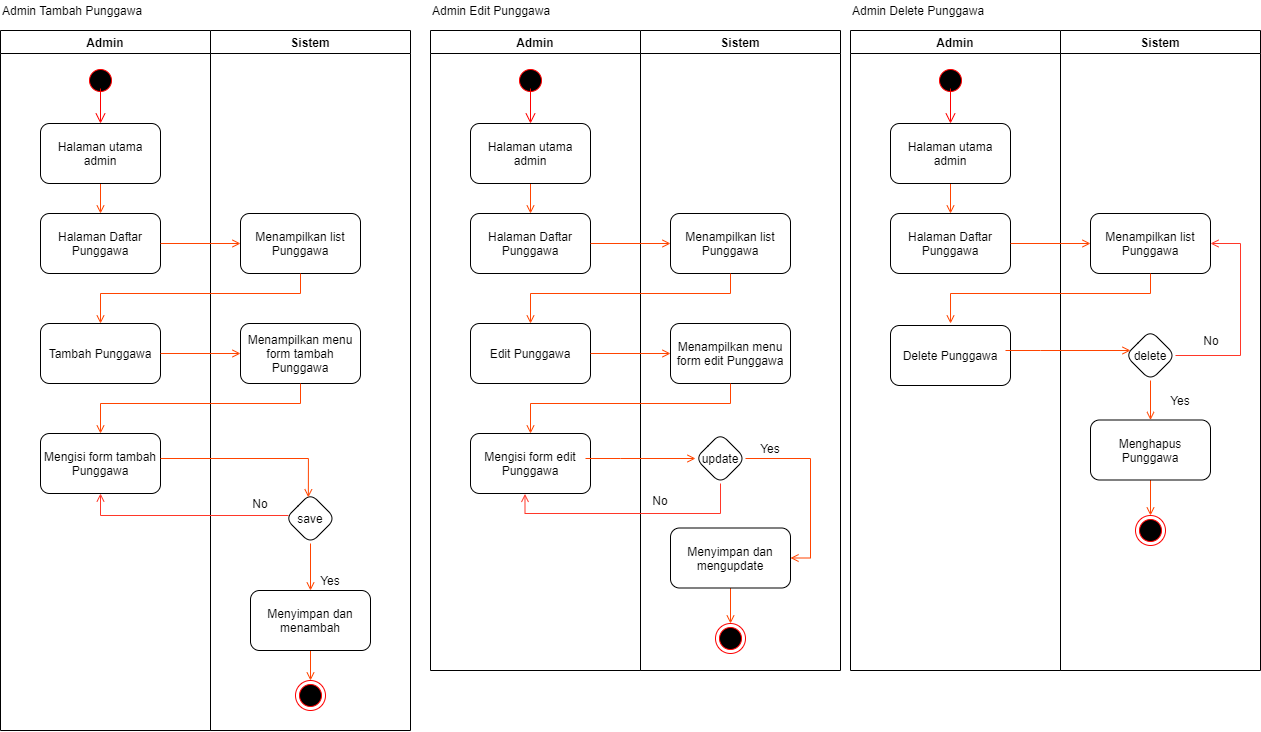

The diagram above was exported from draw.io. Its source (the exported page's mxGraphModel, read from the mxfile embedded in the PNG):
<mxGraphModel dx="1293" dy="604" grid="1" gridSize="10" guides="1" tooltips="1" connect="1" arrows="1" fold="1" page="1" pageScale="1" pageWidth="827" pageHeight="1169" math="0" shadow="0">
  <root>
    <mxCell id="0" />
    <mxCell id="1" parent="0" />
    <mxCell id="luYs9M9s4U51L2gIpAIk-220" value="Admin Tambah Punggawa" style="text;html=1;strokeColor=none;fillColor=none;align=left;verticalAlign=middle;whiteSpace=wrap;rounded=0;" vertex="1" parent="1">
      <mxGeometry x="30" y="40" width="200" height="20" as="geometry" />
    </mxCell>
    <mxCell id="luYs9M9s4U51L2gIpAIk-221" value="Admin" style="swimlane;" vertex="1" parent="1">
      <mxGeometry x="30" y="70" width="210" height="700" as="geometry" />
    </mxCell>
    <mxCell id="luYs9M9s4U51L2gIpAIk-222" value="" style="ellipse;html=1;shape=startState;fillColor=#000000;strokeColor=#ff0000;" vertex="1" parent="luYs9M9s4U51L2gIpAIk-221">
      <mxGeometry x="85" y="35" width="30" height="30" as="geometry" />
    </mxCell>
    <mxCell id="luYs9M9s4U51L2gIpAIk-223" value="" style="edgeStyle=orthogonalEdgeStyle;html=1;verticalAlign=bottom;endArrow=open;endSize=8;strokeColor=#ff0000;" edge="1" parent="luYs9M9s4U51L2gIpAIk-221">
      <mxGeometry relative="1" as="geometry">
        <mxPoint x="100" y="93" as="targetPoint" />
        <mxPoint x="99.99999999999977" y="57.99999999999977" as="sourcePoint" />
      </mxGeometry>
    </mxCell>
    <mxCell id="luYs9M9s4U51L2gIpAIk-224" value="Halaman Daftar Punggawa" style="rounded=1;whiteSpace=wrap;html=1;" vertex="1" parent="luYs9M9s4U51L2gIpAIk-221">
      <mxGeometry x="40" y="183" width="120" height="60" as="geometry" />
    </mxCell>
    <mxCell id="luYs9M9s4U51L2gIpAIk-225" style="edgeStyle=orthogonalEdgeStyle;rounded=0;orthogonalLoop=1;jettySize=auto;html=1;entryX=0.5;entryY=0;entryDx=0;entryDy=0;endArrow=open;endFill=0;strokeColor=#FF4400;" edge="1" parent="luYs9M9s4U51L2gIpAIk-221" source="luYs9M9s4U51L2gIpAIk-226" target="luYs9M9s4U51L2gIpAIk-224">
      <mxGeometry relative="1" as="geometry" />
    </mxCell>
    <mxCell id="luYs9M9s4U51L2gIpAIk-226" value="Halaman utama admin" style="rounded=1;whiteSpace=wrap;html=1;" vertex="1" parent="luYs9M9s4U51L2gIpAIk-221">
      <mxGeometry x="40" y="93" width="120" height="60" as="geometry" />
    </mxCell>
    <mxCell id="luYs9M9s4U51L2gIpAIk-227" value="Tambah Punggawa" style="rounded=1;whiteSpace=wrap;html=1;" vertex="1" parent="luYs9M9s4U51L2gIpAIk-221">
      <mxGeometry x="40" y="293" width="120" height="60" as="geometry" />
    </mxCell>
    <mxCell id="luYs9M9s4U51L2gIpAIk-228" value="Mengisi form tambah Punggawa" style="whiteSpace=wrap;html=1;rounded=1;" vertex="1" parent="luYs9M9s4U51L2gIpAIk-221">
      <mxGeometry x="40" y="403" width="120" height="60" as="geometry" />
    </mxCell>
    <mxCell id="luYs9M9s4U51L2gIpAIk-229" value="Sistem" style="swimlane;" vertex="1" parent="1">
      <mxGeometry x="240" y="70" width="200" height="700" as="geometry" />
    </mxCell>
    <mxCell id="luYs9M9s4U51L2gIpAIk-230" value="Menampilkan list Punggawa" style="whiteSpace=wrap;html=1;rounded=1;" vertex="1" parent="luYs9M9s4U51L2gIpAIk-229">
      <mxGeometry x="30" y="183" width="120" height="60" as="geometry" />
    </mxCell>
    <mxCell id="luYs9M9s4U51L2gIpAIk-231" value="Menampilkan menu form tambah Punggawa" style="whiteSpace=wrap;html=1;rounded=1;" vertex="1" parent="luYs9M9s4U51L2gIpAIk-229">
      <mxGeometry x="30" y="293" width="120" height="60" as="geometry" />
    </mxCell>
    <mxCell id="luYs9M9s4U51L2gIpAIk-232" style="rounded=0;orthogonalLoop=1;jettySize=auto;html=1;endArrow=open;endFill=0;strokeColor=#FF4400;" edge="1" parent="luYs9M9s4U51L2gIpAIk-229" source="luYs9M9s4U51L2gIpAIk-233" target="luYs9M9s4U51L2gIpAIk-235">
      <mxGeometry relative="1" as="geometry" />
    </mxCell>
    <mxCell id="luYs9M9s4U51L2gIpAIk-233" value="save" style="rhombus;whiteSpace=wrap;html=1;rounded=1;" vertex="1" parent="luYs9M9s4U51L2gIpAIk-229">
      <mxGeometry x="75" y="463" width="50" height="50" as="geometry" />
    </mxCell>
    <mxCell id="luYs9M9s4U51L2gIpAIk-234" style="edgeStyle=orthogonalEdgeStyle;rounded=0;orthogonalLoop=1;jettySize=auto;html=1;endArrow=open;endFill=0;strokeColor=#FF4400;" edge="1" parent="luYs9M9s4U51L2gIpAIk-229" source="luYs9M9s4U51L2gIpAIk-235" target="luYs9M9s4U51L2gIpAIk-239">
      <mxGeometry relative="1" as="geometry" />
    </mxCell>
    <mxCell id="luYs9M9s4U51L2gIpAIk-235" value="Menyimpan dan menambah" style="whiteSpace=wrap;html=1;rounded=1;" vertex="1" parent="luYs9M9s4U51L2gIpAIk-229">
      <mxGeometry x="40" y="560" width="120" height="60" as="geometry" />
    </mxCell>
    <mxCell id="luYs9M9s4U51L2gIpAIk-236" value="Yes" style="text;html=1;strokeColor=none;fillColor=none;align=center;verticalAlign=middle;whiteSpace=wrap;rounded=0;" vertex="1" parent="luYs9M9s4U51L2gIpAIk-229">
      <mxGeometry x="100" y="540" width="40" height="20" as="geometry" />
    </mxCell>
    <mxCell id="luYs9M9s4U51L2gIpAIk-237" value="No" style="text;html=1;strokeColor=none;fillColor=none;align=center;verticalAlign=middle;whiteSpace=wrap;rounded=0;" vertex="1" parent="luYs9M9s4U51L2gIpAIk-229">
      <mxGeometry x="30" y="463" width="40" height="20" as="geometry" />
    </mxCell>
    <mxCell id="luYs9M9s4U51L2gIpAIk-238" value="" style="edgeStyle=orthogonalEdgeStyle;rounded=0;orthogonalLoop=1;jettySize=auto;html=1;endArrow=open;endFill=0;strokeColor=#FF4400;entryX=0.457;entryY=0.077;entryDx=0;entryDy=0;entryPerimeter=0;" edge="1" parent="luYs9M9s4U51L2gIpAIk-229" target="luYs9M9s4U51L2gIpAIk-233">
      <mxGeometry relative="1" as="geometry">
        <Array as="points">
          <mxPoint x="98" y="428" />
        </Array>
        <mxPoint x="-50" y="428" as="sourcePoint" />
      </mxGeometry>
    </mxCell>
    <mxCell id="luYs9M9s4U51L2gIpAIk-239" value="" style="ellipse;html=1;shape=endState;fillColor=#000000;strokeColor=#ff0000;" vertex="1" parent="luYs9M9s4U51L2gIpAIk-229">
      <mxGeometry x="85" y="650" width="30" height="30" as="geometry" />
    </mxCell>
    <mxCell id="luYs9M9s4U51L2gIpAIk-240" value="" style="edgeStyle=orthogonalEdgeStyle;rounded=0;orthogonalLoop=1;jettySize=auto;html=1;strokeColor=#FF4400;endArrow=open;endFill=0;" edge="1" parent="1" source="luYs9M9s4U51L2gIpAIk-224" target="luYs9M9s4U51L2gIpAIk-230">
      <mxGeometry relative="1" as="geometry" />
    </mxCell>
    <mxCell id="luYs9M9s4U51L2gIpAIk-241" value="" style="edgeStyle=orthogonalEdgeStyle;rounded=0;orthogonalLoop=1;jettySize=auto;html=1;endArrow=open;endFill=0;strokeColor=#FF4400;" edge="1" parent="1" source="luYs9M9s4U51L2gIpAIk-230" target="luYs9M9s4U51L2gIpAIk-227">
      <mxGeometry relative="1" as="geometry">
        <Array as="points">
          <mxPoint x="330" y="333" />
          <mxPoint x="130" y="333" />
        </Array>
        <mxPoint x="130" y="373" as="targetPoint" />
      </mxGeometry>
    </mxCell>
    <mxCell id="luYs9M9s4U51L2gIpAIk-242" value="" style="edgeStyle=orthogonalEdgeStyle;rounded=0;orthogonalLoop=1;jettySize=auto;html=1;endArrow=open;endFill=0;strokeColor=#FF4400;" edge="1" parent="1" source="luYs9M9s4U51L2gIpAIk-227" target="luYs9M9s4U51L2gIpAIk-231">
      <mxGeometry relative="1" as="geometry" />
    </mxCell>
    <mxCell id="luYs9M9s4U51L2gIpAIk-243" value="" style="edgeStyle=orthogonalEdgeStyle;rounded=0;orthogonalLoop=1;jettySize=auto;html=1;endArrow=open;endFill=0;strokeColor=#FF4400;" edge="1" parent="1" source="luYs9M9s4U51L2gIpAIk-231" target="luYs9M9s4U51L2gIpAIk-228">
      <mxGeometry relative="1" as="geometry">
        <Array as="points">
          <mxPoint x="330" y="443" />
          <mxPoint x="130" y="443" />
        </Array>
      </mxGeometry>
    </mxCell>
    <mxCell id="luYs9M9s4U51L2gIpAIk-244" style="edgeStyle=orthogonalEdgeStyle;rounded=0;orthogonalLoop=1;jettySize=auto;html=1;entryX=0.5;entryY=1;entryDx=0;entryDy=0;endArrow=open;endFill=0;strokeColor=#FF3729;" edge="1" parent="1" source="luYs9M9s4U51L2gIpAIk-233" target="luYs9M9s4U51L2gIpAIk-228">
      <mxGeometry relative="1" as="geometry">
        <Array as="points">
          <mxPoint x="130" y="555" />
        </Array>
      </mxGeometry>
    </mxCell>
    <mxCell id="luYs9M9s4U51L2gIpAIk-245" value="Admin Edit Punggawa" style="text;html=1;strokeColor=none;fillColor=none;align=left;verticalAlign=middle;whiteSpace=wrap;rounded=0;" vertex="1" parent="1">
      <mxGeometry x="460" y="40" width="200" height="20" as="geometry" />
    </mxCell>
    <mxCell id="luYs9M9s4U51L2gIpAIk-246" value="Admin" style="swimlane;" vertex="1" parent="1">
      <mxGeometry x="460" y="70" width="210" height="640" as="geometry" />
    </mxCell>
    <mxCell id="luYs9M9s4U51L2gIpAIk-247" value="" style="ellipse;html=1;shape=startState;fillColor=#000000;strokeColor=#ff0000;" vertex="1" parent="luYs9M9s4U51L2gIpAIk-246">
      <mxGeometry x="85" y="35" width="30" height="30" as="geometry" />
    </mxCell>
    <mxCell id="luYs9M9s4U51L2gIpAIk-248" value="" style="edgeStyle=orthogonalEdgeStyle;html=1;verticalAlign=bottom;endArrow=open;endSize=8;strokeColor=#ff0000;" edge="1" parent="luYs9M9s4U51L2gIpAIk-246">
      <mxGeometry relative="1" as="geometry">
        <mxPoint x="100" y="93" as="targetPoint" />
        <mxPoint x="99.99999999999977" y="57.99999999999977" as="sourcePoint" />
      </mxGeometry>
    </mxCell>
    <mxCell id="luYs9M9s4U51L2gIpAIk-249" value="Halaman Daftar Punggawa" style="rounded=1;whiteSpace=wrap;html=1;" vertex="1" parent="luYs9M9s4U51L2gIpAIk-246">
      <mxGeometry x="40" y="183" width="120" height="60" as="geometry" />
    </mxCell>
    <mxCell id="luYs9M9s4U51L2gIpAIk-250" style="edgeStyle=orthogonalEdgeStyle;rounded=0;orthogonalLoop=1;jettySize=auto;html=1;entryX=0.5;entryY=0;entryDx=0;entryDy=0;endArrow=open;endFill=0;strokeColor=#FF4400;" edge="1" parent="luYs9M9s4U51L2gIpAIk-246" source="luYs9M9s4U51L2gIpAIk-251" target="luYs9M9s4U51L2gIpAIk-249">
      <mxGeometry relative="1" as="geometry" />
    </mxCell>
    <mxCell id="luYs9M9s4U51L2gIpAIk-251" value="Halaman utama admin" style="rounded=1;whiteSpace=wrap;html=1;" vertex="1" parent="luYs9M9s4U51L2gIpAIk-246">
      <mxGeometry x="40" y="93" width="120" height="60" as="geometry" />
    </mxCell>
    <mxCell id="luYs9M9s4U51L2gIpAIk-252" value="Edit Punggawa" style="rounded=1;whiteSpace=wrap;html=1;" vertex="1" parent="luYs9M9s4U51L2gIpAIk-246">
      <mxGeometry x="40" y="293" width="120" height="60" as="geometry" />
    </mxCell>
    <mxCell id="luYs9M9s4U51L2gIpAIk-253" value="Mengisi form edit Punggawa" style="whiteSpace=wrap;html=1;rounded=1;" vertex="1" parent="luYs9M9s4U51L2gIpAIk-246">
      <mxGeometry x="40" y="403" width="120" height="60" as="geometry" />
    </mxCell>
    <mxCell id="luYs9M9s4U51L2gIpAIk-254" value="Sistem" style="swimlane;" vertex="1" parent="1">
      <mxGeometry x="670" y="70" width="200" height="640" as="geometry" />
    </mxCell>
    <mxCell id="luYs9M9s4U51L2gIpAIk-255" value="Menampilkan list Punggawa" style="whiteSpace=wrap;html=1;rounded=1;" vertex="1" parent="luYs9M9s4U51L2gIpAIk-254">
      <mxGeometry x="30" y="183" width="120" height="60" as="geometry" />
    </mxCell>
    <mxCell id="luYs9M9s4U51L2gIpAIk-256" value="Menampilkan menu form edit Punggawa" style="whiteSpace=wrap;html=1;rounded=1;" vertex="1" parent="luYs9M9s4U51L2gIpAIk-254">
      <mxGeometry x="30" y="293" width="120" height="60" as="geometry" />
    </mxCell>
    <mxCell id="luYs9M9s4U51L2gIpAIk-257" style="edgeStyle=orthogonalEdgeStyle;rounded=0;orthogonalLoop=1;jettySize=auto;html=1;entryX=1;entryY=0.5;entryDx=0;entryDy=0;endArrow=open;endFill=0;strokeColor=#FF4400;" edge="1" parent="luYs9M9s4U51L2gIpAIk-254" source="luYs9M9s4U51L2gIpAIk-258" target="luYs9M9s4U51L2gIpAIk-260">
      <mxGeometry relative="1" as="geometry">
        <Array as="points">
          <mxPoint x="170" y="428" />
          <mxPoint x="170" y="528" />
        </Array>
      </mxGeometry>
    </mxCell>
    <mxCell id="luYs9M9s4U51L2gIpAIk-258" value="update" style="rhombus;whiteSpace=wrap;html=1;rounded=1;" vertex="1" parent="luYs9M9s4U51L2gIpAIk-254">
      <mxGeometry x="55" y="403" width="50" height="50" as="geometry" />
    </mxCell>
    <mxCell id="luYs9M9s4U51L2gIpAIk-259" style="edgeStyle=orthogonalEdgeStyle;rounded=0;orthogonalLoop=1;jettySize=auto;html=1;endArrow=open;endFill=0;strokeColor=#FF4400;" edge="1" parent="luYs9M9s4U51L2gIpAIk-254" source="luYs9M9s4U51L2gIpAIk-260" target="luYs9M9s4U51L2gIpAIk-264">
      <mxGeometry relative="1" as="geometry" />
    </mxCell>
    <mxCell id="luYs9M9s4U51L2gIpAIk-260" value="Menyimpan dan mengupdate" style="whiteSpace=wrap;html=1;rounded=1;" vertex="1" parent="luYs9M9s4U51L2gIpAIk-254">
      <mxGeometry x="30" y="497.5" width="120" height="60" as="geometry" />
    </mxCell>
    <mxCell id="luYs9M9s4U51L2gIpAIk-261" value="Yes" style="text;html=1;strokeColor=none;fillColor=none;align=center;verticalAlign=middle;whiteSpace=wrap;rounded=0;" vertex="1" parent="luYs9M9s4U51L2gIpAIk-254">
      <mxGeometry x="110" y="408" width="40" height="20" as="geometry" />
    </mxCell>
    <mxCell id="luYs9M9s4U51L2gIpAIk-262" value="No" style="text;html=1;strokeColor=none;fillColor=none;align=center;verticalAlign=middle;whiteSpace=wrap;rounded=0;" vertex="1" parent="luYs9M9s4U51L2gIpAIk-254">
      <mxGeometry y="460" width="40" height="20" as="geometry" />
    </mxCell>
    <mxCell id="luYs9M9s4U51L2gIpAIk-263" value="" style="edgeStyle=orthogonalEdgeStyle;rounded=0;orthogonalLoop=1;jettySize=auto;html=1;endArrow=open;endFill=0;strokeColor=#FF4400;" edge="1" parent="luYs9M9s4U51L2gIpAIk-254" target="luYs9M9s4U51L2gIpAIk-258">
      <mxGeometry relative="1" as="geometry">
        <Array as="points">
          <mxPoint x="-20" y="428" />
          <mxPoint x="-20" y="428" />
        </Array>
        <mxPoint x="-55" y="428" as="sourcePoint" />
      </mxGeometry>
    </mxCell>
    <mxCell id="luYs9M9s4U51L2gIpAIk-264" value="" style="ellipse;html=1;shape=endState;fillColor=#000000;strokeColor=#ff0000;" vertex="1" parent="luYs9M9s4U51L2gIpAIk-254">
      <mxGeometry x="75" y="593" width="30" height="30" as="geometry" />
    </mxCell>
    <mxCell id="luYs9M9s4U51L2gIpAIk-265" value="" style="edgeStyle=orthogonalEdgeStyle;rounded=0;orthogonalLoop=1;jettySize=auto;html=1;strokeColor=#FF4400;endArrow=open;endFill=0;" edge="1" parent="1" source="luYs9M9s4U51L2gIpAIk-249" target="luYs9M9s4U51L2gIpAIk-255">
      <mxGeometry relative="1" as="geometry" />
    </mxCell>
    <mxCell id="luYs9M9s4U51L2gIpAIk-266" value="" style="edgeStyle=orthogonalEdgeStyle;rounded=0;orthogonalLoop=1;jettySize=auto;html=1;endArrow=open;endFill=0;strokeColor=#FF4400;" edge="1" parent="1" source="luYs9M9s4U51L2gIpAIk-255" target="luYs9M9s4U51L2gIpAIk-252">
      <mxGeometry relative="1" as="geometry">
        <Array as="points">
          <mxPoint x="760" y="333" />
          <mxPoint x="560" y="333" />
        </Array>
        <mxPoint x="560" y="373" as="targetPoint" />
      </mxGeometry>
    </mxCell>
    <mxCell id="luYs9M9s4U51L2gIpAIk-267" value="" style="edgeStyle=orthogonalEdgeStyle;rounded=0;orthogonalLoop=1;jettySize=auto;html=1;endArrow=open;endFill=0;strokeColor=#FF4400;" edge="1" parent="1" source="luYs9M9s4U51L2gIpAIk-252" target="luYs9M9s4U51L2gIpAIk-256">
      <mxGeometry relative="1" as="geometry" />
    </mxCell>
    <mxCell id="luYs9M9s4U51L2gIpAIk-268" value="" style="edgeStyle=orthogonalEdgeStyle;rounded=0;orthogonalLoop=1;jettySize=auto;html=1;endArrow=open;endFill=0;strokeColor=#FF4400;" edge="1" parent="1" source="luYs9M9s4U51L2gIpAIk-256" target="luYs9M9s4U51L2gIpAIk-253">
      <mxGeometry relative="1" as="geometry">
        <Array as="points">
          <mxPoint x="760" y="443" />
          <mxPoint x="560" y="443" />
        </Array>
      </mxGeometry>
    </mxCell>
    <mxCell id="luYs9M9s4U51L2gIpAIk-269" style="edgeStyle=orthogonalEdgeStyle;rounded=0;orthogonalLoop=1;jettySize=auto;html=1;entryX=0.454;entryY=1.007;entryDx=0;entryDy=0;entryPerimeter=0;endArrow=open;endFill=0;strokeColor=#FF3729;" edge="1" parent="1" source="luYs9M9s4U51L2gIpAIk-258" target="luYs9M9s4U51L2gIpAIk-253">
      <mxGeometry relative="1" as="geometry">
        <Array as="points">
          <mxPoint x="750" y="553" />
          <mxPoint x="554" y="553" />
        </Array>
      </mxGeometry>
    </mxCell>
    <mxCell id="luYs9M9s4U51L2gIpAIk-270" value="Admin Delete Punggawa" style="text;html=1;strokeColor=none;fillColor=none;align=left;verticalAlign=middle;whiteSpace=wrap;rounded=0;" vertex="1" parent="1">
      <mxGeometry x="880" y="40" width="200" height="20" as="geometry" />
    </mxCell>
    <mxCell id="luYs9M9s4U51L2gIpAIk-271" value="Admin" style="swimlane;" vertex="1" parent="1">
      <mxGeometry x="880" y="70" width="210" height="640" as="geometry" />
    </mxCell>
    <mxCell id="luYs9M9s4U51L2gIpAIk-272" value="" style="ellipse;html=1;shape=startState;fillColor=#000000;strokeColor=#ff0000;" vertex="1" parent="luYs9M9s4U51L2gIpAIk-271">
      <mxGeometry x="85" y="35" width="30" height="30" as="geometry" />
    </mxCell>
    <mxCell id="luYs9M9s4U51L2gIpAIk-273" value="" style="edgeStyle=orthogonalEdgeStyle;html=1;verticalAlign=bottom;endArrow=open;endSize=8;strokeColor=#ff0000;" edge="1" parent="luYs9M9s4U51L2gIpAIk-271">
      <mxGeometry relative="1" as="geometry">
        <mxPoint x="100" y="93" as="targetPoint" />
        <mxPoint x="99.99999999999977" y="57.99999999999977" as="sourcePoint" />
      </mxGeometry>
    </mxCell>
    <mxCell id="luYs9M9s4U51L2gIpAIk-274" value="Halaman Daftar Punggawa" style="rounded=1;whiteSpace=wrap;html=1;" vertex="1" parent="luYs9M9s4U51L2gIpAIk-271">
      <mxGeometry x="40" y="183" width="120" height="60" as="geometry" />
    </mxCell>
    <mxCell id="luYs9M9s4U51L2gIpAIk-275" style="edgeStyle=orthogonalEdgeStyle;rounded=0;orthogonalLoop=1;jettySize=auto;html=1;entryX=0.5;entryY=0;entryDx=0;entryDy=0;endArrow=open;endFill=0;strokeColor=#FF4400;" edge="1" parent="luYs9M9s4U51L2gIpAIk-271" source="luYs9M9s4U51L2gIpAIk-276" target="luYs9M9s4U51L2gIpAIk-274">
      <mxGeometry relative="1" as="geometry" />
    </mxCell>
    <mxCell id="luYs9M9s4U51L2gIpAIk-276" value="Halaman utama admin" style="rounded=1;whiteSpace=wrap;html=1;" vertex="1" parent="luYs9M9s4U51L2gIpAIk-271">
      <mxGeometry x="40" y="93" width="120" height="60" as="geometry" />
    </mxCell>
    <mxCell id="luYs9M9s4U51L2gIpAIk-278" value="Delete Punggawa" style="whiteSpace=wrap;html=1;rounded=1;" vertex="1" parent="luYs9M9s4U51L2gIpAIk-271">
      <mxGeometry x="40" y="295" width="120" height="60" as="geometry" />
    </mxCell>
    <mxCell id="luYs9M9s4U51L2gIpAIk-279" value="Sistem" style="swimlane;" vertex="1" parent="1">
      <mxGeometry x="1090" y="70" width="200" height="640" as="geometry" />
    </mxCell>
    <mxCell id="luYs9M9s4U51L2gIpAIk-280" value="Menampilkan list Punggawa" style="whiteSpace=wrap;html=1;rounded=1;" vertex="1" parent="luYs9M9s4U51L2gIpAIk-279">
      <mxGeometry x="30" y="183" width="120" height="60" as="geometry" />
    </mxCell>
    <mxCell id="luYs9M9s4U51L2gIpAIk-282" style="rounded=0;orthogonalLoop=1;jettySize=auto;html=1;entryX=0.5;entryY=0;entryDx=0;entryDy=0;endArrow=open;endFill=0;strokeColor=#FF4400;" edge="1" parent="luYs9M9s4U51L2gIpAIk-279" source="luYs9M9s4U51L2gIpAIk-283" target="luYs9M9s4U51L2gIpAIk-285">
      <mxGeometry relative="1" as="geometry" />
    </mxCell>
    <mxCell id="luYs9M9s4U51L2gIpAIk-295" style="edgeStyle=orthogonalEdgeStyle;rounded=0;orthogonalLoop=1;jettySize=auto;html=1;entryX=1;entryY=0.5;entryDx=0;entryDy=0;endArrow=open;endFill=0;strokeColor=#FF3729;" edge="1" parent="luYs9M9s4U51L2gIpAIk-279" source="luYs9M9s4U51L2gIpAIk-283" target="luYs9M9s4U51L2gIpAIk-280">
      <mxGeometry relative="1" as="geometry">
        <Array as="points">
          <mxPoint x="180" y="325" />
          <mxPoint x="180" y="213" />
        </Array>
      </mxGeometry>
    </mxCell>
    <mxCell id="luYs9M9s4U51L2gIpAIk-283" value="delete" style="rhombus;whiteSpace=wrap;html=1;rounded=1;" vertex="1" parent="luYs9M9s4U51L2gIpAIk-279">
      <mxGeometry x="65" y="300" width="50" height="50" as="geometry" />
    </mxCell>
    <mxCell id="luYs9M9s4U51L2gIpAIk-284" style="edgeStyle=orthogonalEdgeStyle;rounded=0;orthogonalLoop=1;jettySize=auto;html=1;endArrow=open;endFill=0;strokeColor=#FF4400;" edge="1" parent="luYs9M9s4U51L2gIpAIk-279" source="luYs9M9s4U51L2gIpAIk-285" target="luYs9M9s4U51L2gIpAIk-289">
      <mxGeometry relative="1" as="geometry" />
    </mxCell>
    <mxCell id="luYs9M9s4U51L2gIpAIk-285" value="Menghapus Punggawa" style="whiteSpace=wrap;html=1;rounded=1;" vertex="1" parent="luYs9M9s4U51L2gIpAIk-279">
      <mxGeometry x="30" y="389.5" width="120" height="60" as="geometry" />
    </mxCell>
    <mxCell id="luYs9M9s4U51L2gIpAIk-286" value="Yes" style="text;html=1;strokeColor=none;fillColor=none;align=center;verticalAlign=middle;whiteSpace=wrap;rounded=0;" vertex="1" parent="luYs9M9s4U51L2gIpAIk-279">
      <mxGeometry x="100" y="360" width="40" height="20" as="geometry" />
    </mxCell>
    <mxCell id="luYs9M9s4U51L2gIpAIk-287" value="No" style="text;html=1;strokeColor=none;fillColor=none;align=center;verticalAlign=middle;whiteSpace=wrap;rounded=0;" vertex="1" parent="luYs9M9s4U51L2gIpAIk-279">
      <mxGeometry x="131" y="300" width="40" height="20" as="geometry" />
    </mxCell>
    <mxCell id="luYs9M9s4U51L2gIpAIk-288" value="" style="edgeStyle=orthogonalEdgeStyle;rounded=0;orthogonalLoop=1;jettySize=auto;html=1;endArrow=open;endFill=0;strokeColor=#FF4400;" edge="1" parent="luYs9M9s4U51L2gIpAIk-279" target="luYs9M9s4U51L2gIpAIk-283">
      <mxGeometry relative="1" as="geometry">
        <Array as="points">
          <mxPoint x="-20" y="320" />
          <mxPoint x="-20" y="320" />
        </Array>
        <mxPoint x="-55" y="320" as="sourcePoint" />
      </mxGeometry>
    </mxCell>
    <mxCell id="luYs9M9s4U51L2gIpAIk-289" value="" style="ellipse;html=1;shape=endState;fillColor=#000000;strokeColor=#ff0000;" vertex="1" parent="luYs9M9s4U51L2gIpAIk-279">
      <mxGeometry x="75" y="485" width="30" height="30" as="geometry" />
    </mxCell>
    <mxCell id="luYs9M9s4U51L2gIpAIk-290" value="" style="edgeStyle=orthogonalEdgeStyle;rounded=0;orthogonalLoop=1;jettySize=auto;html=1;strokeColor=#FF4400;endArrow=open;endFill=0;" edge="1" parent="1" source="luYs9M9s4U51L2gIpAIk-274" target="luYs9M9s4U51L2gIpAIk-280">
      <mxGeometry relative="1" as="geometry" />
    </mxCell>
    <mxCell id="luYs9M9s4U51L2gIpAIk-291" value="" style="edgeStyle=orthogonalEdgeStyle;rounded=0;orthogonalLoop=1;jettySize=auto;html=1;endArrow=open;endFill=0;strokeColor=#FF4400;" edge="1" parent="1" source="luYs9M9s4U51L2gIpAIk-280">
      <mxGeometry relative="1" as="geometry">
        <Array as="points">
          <mxPoint x="1180" y="333" />
          <mxPoint x="980" y="333" />
        </Array>
        <mxPoint x="980.0285714285715" y="363" as="targetPoint" />
      </mxGeometry>
    </mxCell>
  </root>
</mxGraphModel>